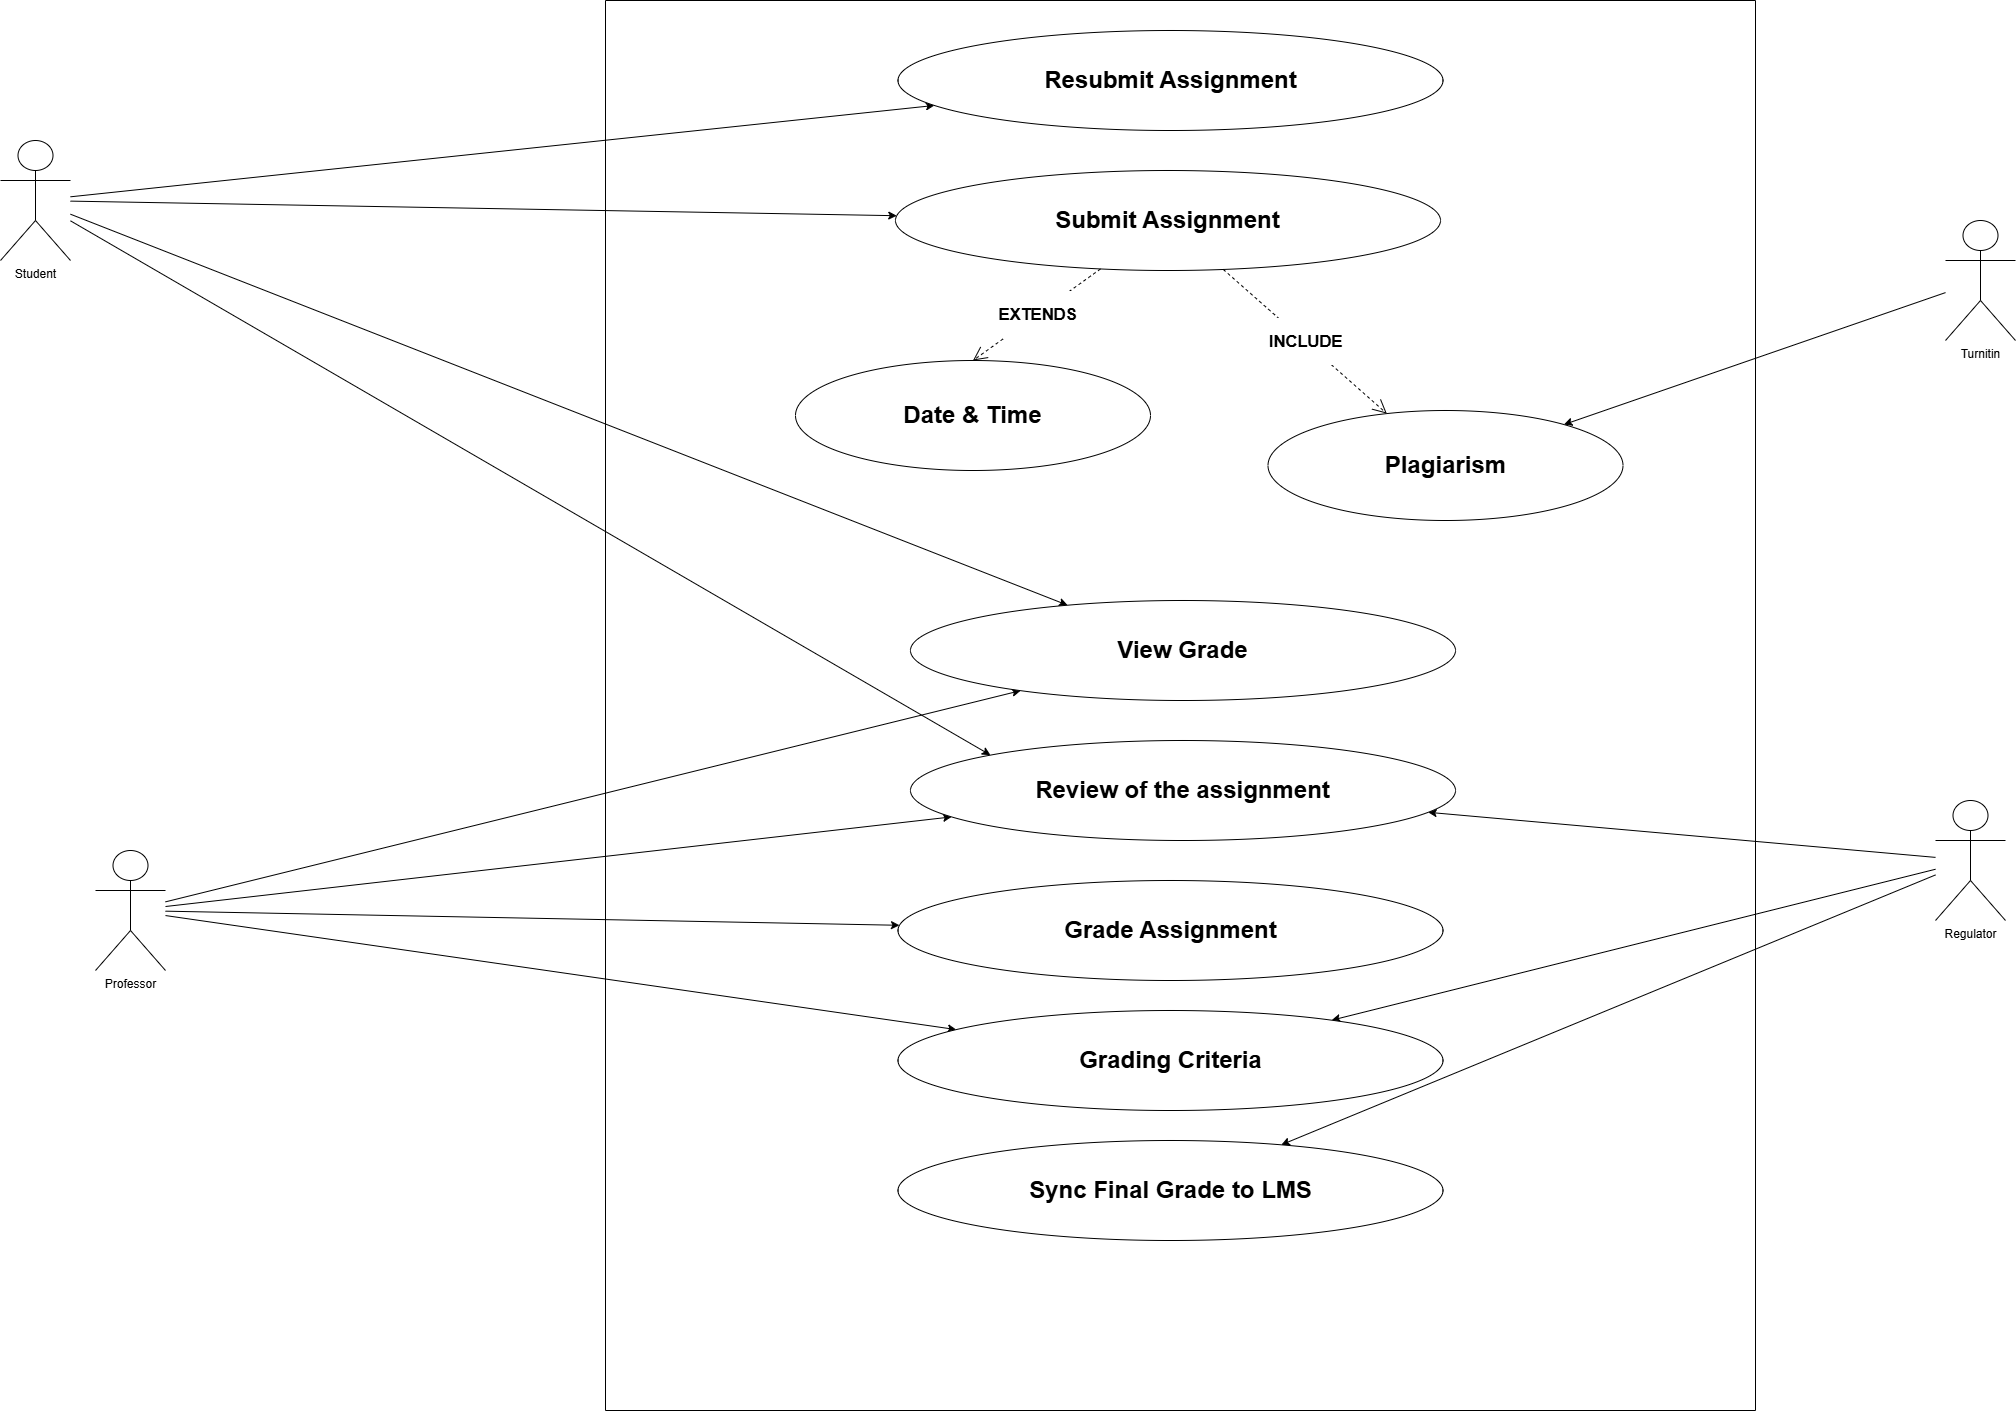

The diagram above was exported from draw.io. Its source (the exported page's mxGraphModel, read from the mxfile embedded in the PNG):
<mxGraphModel dx="2247" dy="466" grid="1" gridSize="10" guides="1" tooltips="1" connect="1" arrows="1" fold="1" page="1" pageScale="1" pageWidth="850" pageHeight="1100" math="0" shadow="0">
  <root>
    <mxCell id="0" />
    <mxCell id="1" parent="0" />
    <mxCell id="zWZFhRKSzrJ9wURah7pm-23" style="rounded=0;orthogonalLoop=1;jettySize=auto;html=1;" parent="1" source="zWZFhRKSzrJ9wURah7pm-1" target="zWZFhRKSzrJ9wURah7pm-7" edge="1">
      <mxGeometry relative="1" as="geometry" />
    </mxCell>
    <mxCell id="zWZFhRKSzrJ9wURah7pm-24" style="rounded=0;orthogonalLoop=1;jettySize=auto;html=1;" parent="1" source="zWZFhRKSzrJ9wURah7pm-1" target="zWZFhRKSzrJ9wURah7pm-9" edge="1">
      <mxGeometry relative="1" as="geometry" />
    </mxCell>
    <mxCell id="zWZFhRKSzrJ9wURah7pm-25" style="rounded=0;orthogonalLoop=1;jettySize=auto;html=1;" parent="1" source="zWZFhRKSzrJ9wURah7pm-1" target="zWZFhRKSzrJ9wURah7pm-10" edge="1">
      <mxGeometry relative="1" as="geometry" />
    </mxCell>
    <mxCell id="zWZFhRKSzrJ9wURah7pm-1" value="Student&lt;div&gt;&lt;br&gt;&lt;/div&gt;" style="shape=umlActor;verticalLabelPosition=bottom;verticalAlign=top;html=1;outlineConnect=0;" parent="1" vertex="1">
      <mxGeometry x="-1345" y="150" width="70" height="120" as="geometry" />
    </mxCell>
    <mxCell id="zWZFhRKSzrJ9wURah7pm-26" style="rounded=0;orthogonalLoop=1;jettySize=auto;html=1;" parent="1" source="zWZFhRKSzrJ9wURah7pm-2" target="zWZFhRKSzrJ9wURah7pm-10" edge="1">
      <mxGeometry relative="1" as="geometry" />
    </mxCell>
    <mxCell id="zWZFhRKSzrJ9wURah7pm-27" style="rounded=0;orthogonalLoop=1;jettySize=auto;html=1;" parent="1" source="zWZFhRKSzrJ9wURah7pm-2" target="zWZFhRKSzrJ9wURah7pm-11" edge="1">
      <mxGeometry relative="1" as="geometry" />
    </mxCell>
    <mxCell id="zWZFhRKSzrJ9wURah7pm-28" style="rounded=0;orthogonalLoop=1;jettySize=auto;html=1;" parent="1" source="zWZFhRKSzrJ9wURah7pm-2" target="zWZFhRKSzrJ9wURah7pm-13" edge="1">
      <mxGeometry relative="1" as="geometry" />
    </mxCell>
    <mxCell id="zWZFhRKSzrJ9wURah7pm-29" style="rounded=0;orthogonalLoop=1;jettySize=auto;html=1;" parent="1" source="zWZFhRKSzrJ9wURah7pm-2" target="zWZFhRKSzrJ9wURah7pm-14" edge="1">
      <mxGeometry relative="1" as="geometry" />
    </mxCell>
    <mxCell id="zWZFhRKSzrJ9wURah7pm-2" value="Professor" style="shape=umlActor;verticalLabelPosition=bottom;verticalAlign=top;html=1;outlineConnect=0;" parent="1" vertex="1">
      <mxGeometry x="-1250" y="860" width="70" height="120" as="geometry" />
    </mxCell>
    <mxCell id="zWZFhRKSzrJ9wURah7pm-32" style="rounded=0;orthogonalLoop=1;jettySize=auto;html=1;" parent="1" source="zWZFhRKSzrJ9wURah7pm-3" target="zWZFhRKSzrJ9wURah7pm-14" edge="1">
      <mxGeometry relative="1" as="geometry" />
    </mxCell>
    <mxCell id="zWZFhRKSzrJ9wURah7pm-33" style="rounded=0;orthogonalLoop=1;jettySize=auto;html=1;" parent="1" source="zWZFhRKSzrJ9wURah7pm-3" target="zWZFhRKSzrJ9wURah7pm-15" edge="1">
      <mxGeometry relative="1" as="geometry" />
    </mxCell>
    <mxCell id="zWZFhRKSzrJ9wURah7pm-37" style="rounded=0;orthogonalLoop=1;jettySize=auto;html=1;" parent="1" source="zWZFhRKSzrJ9wURah7pm-3" target="zWZFhRKSzrJ9wURah7pm-13" edge="1">
      <mxGeometry relative="1" as="geometry" />
    </mxCell>
    <mxCell id="zWZFhRKSzrJ9wURah7pm-3" value="Regulator" style="shape=umlActor;verticalLabelPosition=bottom;verticalAlign=top;html=1;outlineConnect=0;" parent="1" vertex="1">
      <mxGeometry x="590" y="810" width="70" height="120" as="geometry" />
    </mxCell>
    <mxCell id="zWZFhRKSzrJ9wURah7pm-34" style="rounded=0;orthogonalLoop=1;jettySize=auto;html=1;" parent="1" source="zWZFhRKSzrJ9wURah7pm-4" target="zWZFhRKSzrJ9wURah7pm-17" edge="1">
      <mxGeometry relative="1" as="geometry" />
    </mxCell>
    <mxCell id="zWZFhRKSzrJ9wURah7pm-4" value="Turnitin" style="shape=umlActor;verticalLabelPosition=bottom;verticalAlign=top;html=1;outlineConnect=0;" parent="1" vertex="1">
      <mxGeometry x="600" y="230" width="70" height="120" as="geometry" />
    </mxCell>
    <mxCell id="zWZFhRKSzrJ9wURah7pm-8" value="" style="swimlane;startSize=0;" parent="1" vertex="1">
      <mxGeometry x="-740" y="10" width="1150" height="1410" as="geometry" />
    </mxCell>
    <mxCell id="zWZFhRKSzrJ9wURah7pm-7" value="&lt;h1&gt;Resubmit Assignment&lt;/h1&gt;" style="ellipse;whiteSpace=wrap;html=1;" parent="zWZFhRKSzrJ9wURah7pm-8" vertex="1">
      <mxGeometry x="292.5" y="30" width="545" height="100" as="geometry" />
    </mxCell>
    <mxCell id="zWZFhRKSzrJ9wURah7pm-9" value="&lt;h1&gt;Submit Assignment&lt;/h1&gt;" style="ellipse;whiteSpace=wrap;html=1;" parent="zWZFhRKSzrJ9wURah7pm-8" vertex="1">
      <mxGeometry x="290" y="170" width="545" height="100" as="geometry" />
    </mxCell>
    <mxCell id="zWZFhRKSzrJ9wURah7pm-10" value="&lt;h1&gt;View Grade&lt;/h1&gt;" style="ellipse;whiteSpace=wrap;html=1;" parent="zWZFhRKSzrJ9wURah7pm-8" vertex="1">
      <mxGeometry x="305" y="600" width="545" height="100" as="geometry" />
    </mxCell>
    <mxCell id="zWZFhRKSzrJ9wURah7pm-11" value="&lt;h1&gt;Grade Assignment&lt;/h1&gt;" style="ellipse;whiteSpace=wrap;html=1;" parent="zWZFhRKSzrJ9wURah7pm-8" vertex="1">
      <mxGeometry x="292.5" y="880" width="545" height="100" as="geometry" />
    </mxCell>
    <mxCell id="zWZFhRKSzrJ9wURah7pm-13" value="&lt;h1&gt;Grading Criteria&lt;/h1&gt;" style="ellipse;whiteSpace=wrap;html=1;" parent="zWZFhRKSzrJ9wURah7pm-8" vertex="1">
      <mxGeometry x="292.5" y="1010" width="545" height="100" as="geometry" />
    </mxCell>
    <mxCell id="zWZFhRKSzrJ9wURah7pm-14" value="&lt;h1&gt;Review of the assignment&lt;/h1&gt;" style="ellipse;whiteSpace=wrap;html=1;" parent="zWZFhRKSzrJ9wURah7pm-8" vertex="1">
      <mxGeometry x="305" y="740" width="545" height="100" as="geometry" />
    </mxCell>
    <mxCell id="zWZFhRKSzrJ9wURah7pm-15" value="&lt;h1&gt;Sync Final Grade to LMS&lt;/h1&gt;" style="ellipse;whiteSpace=wrap;html=1;" parent="zWZFhRKSzrJ9wURah7pm-8" vertex="1">
      <mxGeometry x="292.5" y="1140" width="545" height="100" as="geometry" />
    </mxCell>
    <mxCell id="zWZFhRKSzrJ9wURah7pm-17" value="&lt;h1&gt;Plagiarism&lt;/h1&gt;" style="ellipse;whiteSpace=wrap;html=1;" parent="zWZFhRKSzrJ9wURah7pm-8" vertex="1">
      <mxGeometry x="662.5" y="410" width="355" height="110" as="geometry" />
    </mxCell>
    <mxCell id="zWZFhRKSzrJ9wURah7pm-21" value="&lt;h2&gt;INCLUDE&lt;/h2&gt;" style="endArrow=open;endSize=12;dashed=1;html=1;rounded=0;" parent="zWZFhRKSzrJ9wURah7pm-8" source="zWZFhRKSzrJ9wURah7pm-9" target="zWZFhRKSzrJ9wURah7pm-17" edge="1">
      <mxGeometry width="160" relative="1" as="geometry">
        <mxPoint x="722.5050000000001" y="790" as="sourcePoint" />
        <mxPoint x="802.5" y="750" as="targetPoint" />
      </mxGeometry>
    </mxCell>
    <mxCell id="zWZFhRKSzrJ9wURah7pm-35" value="&lt;h1&gt;Date &amp;amp; Time&lt;/h1&gt;" style="ellipse;whiteSpace=wrap;html=1;" parent="zWZFhRKSzrJ9wURah7pm-8" vertex="1">
      <mxGeometry x="190" y="360" width="355" height="110" as="geometry" />
    </mxCell>
    <mxCell id="zWZFhRKSzrJ9wURah7pm-36" value="&lt;h2&gt;EXTENDS&lt;/h2&gt;" style="endArrow=open;endSize=12;dashed=1;html=1;rounded=0;entryX=0.5;entryY=0;entryDx=0;entryDy=0;" parent="zWZFhRKSzrJ9wURah7pm-8" source="zWZFhRKSzrJ9wURah7pm-9" target="zWZFhRKSzrJ9wURah7pm-35" edge="1">
      <mxGeometry width="160" relative="1" as="geometry">
        <mxPoint x="420" y="470" as="sourcePoint" />
        <mxPoint x="580" y="470" as="targetPoint" />
      </mxGeometry>
    </mxCell>
    <mxCell id="zWZFhRKSzrJ9wURah7pm-31" style="rounded=0;orthogonalLoop=1;jettySize=auto;html=1;entryX=0;entryY=0;entryDx=0;entryDy=0;" parent="1" source="zWZFhRKSzrJ9wURah7pm-1" target="zWZFhRKSzrJ9wURah7pm-14" edge="1">
      <mxGeometry relative="1" as="geometry" />
    </mxCell>
  </root>
</mxGraphModel>